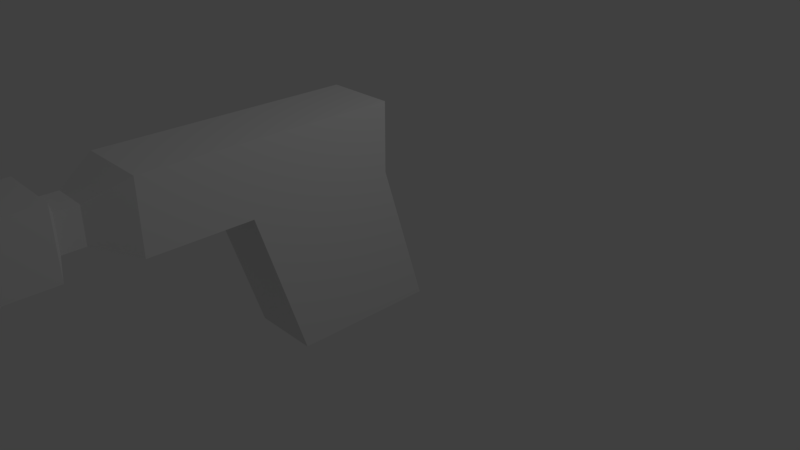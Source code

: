 # Source: untitled.blend  (saved by Blender 2.79.0; exported with 4.5.12 LTS)
import bpy
from mathutils import Matrix  # noqa: F401  (used for matrix-valued properties, if any)

bpy.ops.wm.read_factory_settings(use_empty=True)
scene = bpy.context.scene
scene.name = 'Scene'

# ---- collections
col_collection_1 = bpy.data.collections.new('Collection 1'); scene.collection.children.link(col_collection_1)

# ---- materials (node trees are filled in below, after node groups)
mat_material = bpy.data.materials.new('Material')
mat_material.alpha_threshold = 0.0
mat_material.use_transparent_shadow = False
mat_material.roughness = 0.5
mat_material.line_color = (0.0, 0.0, 0.0, 1.0)

# ---- material node trees

# ---- world
world_world = bpy.data.worlds.new('World'); scene.world = world_world
world_world.color = (0.05088, 0.05088, 0.05088)
world_world.use_sun_shadow = False
world_world.sun_shadow_jitter_overblur = 0.0
world_world.cycles.sampling_method = 'MANUAL'

# ---- cameras
cam_camera = bpy.data.cameras.new('Camera')
cam_camera.clip_end = 100.0
cam_camera.lens = 35.0
cam_camera.sensor_width = 32.0
cam_camera.sensor_height = 18.0
cam_camera.ortho_scale = 7.314
cam_camera.dof.focus_distance = 0.0
cam_camera.dof.aperture_fstop = 128.0

# ---- lights
light_lamp = bpy.data.lights.new('Lamp', 'POINT')
light_lamp.transmission_factor = 0.0
light_lamp.cutoff_distance = 30.0
light_lamp.energy = 100.0
light_lamp.shadow_buffer_clip_start = 1.001
light_lamp.shadow_soft_size = 0.1
light_lamp.shadow_maximum_resolution = 0.006
light_lamp.use_absolute_resolution = True

# ---- meshes
me_cube = bpy.data.meshes.new('Cube')
me_cube.from_pydata([(-0.07636, 1.0, -1.0), (-0.07636, -1.0, -1.0), (-1.0, -1.0, -1.0), (-1.0, 1.0, -1.0), (-0.07636, 0.3636, 1.01), (-0.07636, -1.636, 1.01), (-1.0, -1.636, 1.01), (-1.0, 0.3636, 1.01), (-0.07636, 0.3636, 1.946), (-0.07636, -1.636, 1.946), (-1.0, -1.636, 1.946), (-1.0, 0.3636, 1.946), (-0.07636, -2.984, 1.01), (-1.0, -2.984, 1.01), (-0.07636, -2.984, 1.946), (-1.0, -2.984, 1.946), (-0.3074, -3.47, 1.244), (-0.769, -3.47, 1.244), (-0.3074, -3.47, 1.712), (-0.769, -3.47, 1.712), (-0.3074, -3.745, 1.244), (-0.769, -3.745, 1.244), (-0.3074, -3.745, 1.712), (-0.769, -3.745, 1.712), (-0.1089, -3.841, 1.043), (-0.9675, -3.841, 1.043), (-0.1089, -3.841, 1.913), (-0.9675, -3.841, 1.913), (-0.1089, -6.784, 1.043), (-0.9675, -6.784, 1.043), (-0.1089, -6.784, 1.913), (-0.9675, -6.784, 1.913)], [], [(0, 1, 2, 3), (7, 6, 10, 11), (0, 4, 5, 1), (1, 5, 6, 2), (2, 6, 7, 3), (4, 0, 3, 7), (8, 11, 10, 9), (4, 7, 11, 8), (10, 6, 13, 15), (5, 4, 8, 9), (15, 13, 17, 19), (9, 10, 15, 14), (6, 5, 12, 13), (5, 9, 14, 12), (17, 16, 20, 21), (13, 12, 16, 17), (12, 14, 18, 16), (14, 15, 19, 18), (20, 22, 26, 24), (16, 18, 22, 20), (18, 19, 23, 22), (19, 17, 21, 23), (27, 25, 29, 31), (22, 23, 27, 26), (23, 21, 25, 27), (21, 20, 24, 25), (29, 28, 30, 31), (25, 24, 28, 29), (24, 26, 30, 28), (26, 27, 31, 30)])
me_cube.materials.append(mat_material)
me_cube.use_remesh_preserve_volume = False
me_cube.use_remesh_preserve_attributes = False
me_cube.use_mirror_vertex_groups = False
me_cube.update()

# ---- objects
ob_cube = bpy.data.objects.new('Cube', me_cube)
ob_lamp = bpy.data.objects.new('Lamp', light_lamp)
ob_camera = bpy.data.objects.new('Camera', cam_camera)

# ---- transforms, parenting, visibility, modifiers, constraints
ob_cube.location = (0.0, 0.0, 0.0)
ob_cube.lock_rotations_4d = False
ob_cube.empty_display_type = 'ARROWS'
ob_cube.lineart.crease_threshold = 0.0
ob_lamp.location = (4.076, 1.005, 5.904)
ob_lamp.rotation_euler = (0.6503, 0.05522, 1.866)
ob_lamp.lock_rotations_4d = False
ob_lamp.empty_display_type = 'ARROWS'
ob_lamp.color = (0.0, 0.0, 0.0, 0.0)
ob_lamp.lineart.crease_threshold = 0.0
ob_camera.location = (7.481, -6.508, 5.344)
ob_camera.rotation_euler = (1.109, 0.0, 0.8149)
ob_camera.lock_rotations_4d = False
ob_camera.empty_display_type = 'ARROWS'
ob_camera.color = (0.0, 0.0, 0.0, 0.0)
ob_camera.display_type = 'WIRE'
ob_camera.lineart.crease_threshold = 0.0

# ---- collection membership
col_collection_1.objects.link(ob_cube)
col_collection_1.objects.link(ob_lamp)
col_collection_1.objects.link(ob_camera)

# ---- scene / render settings (as saved in the file)
scene.camera = ob_camera
scene.frame_start = 1; scene.frame_end = 250; scene.frame_set(1)
scene.render.engine = 'BLENDER_EEVEE_NEXT'
scene.render.resolution_percentage = 50
scene.render.dither_intensity = 0.0
scene.cycles.use_denoising = False
scene.cycles.samples = 128
scene.cycles.sampling_pattern = 'TABULATED_SOBOL'
scene.cycles.use_adaptive_sampling = False
scene.cycles.use_light_tree = False
scene.cycles.blur_glossy = 0.0
scene.cycles.sample_clamp_indirect = 0.0
scene.view_settings.view_transform = 'Standard'
bpy.context.view_layer.update()
